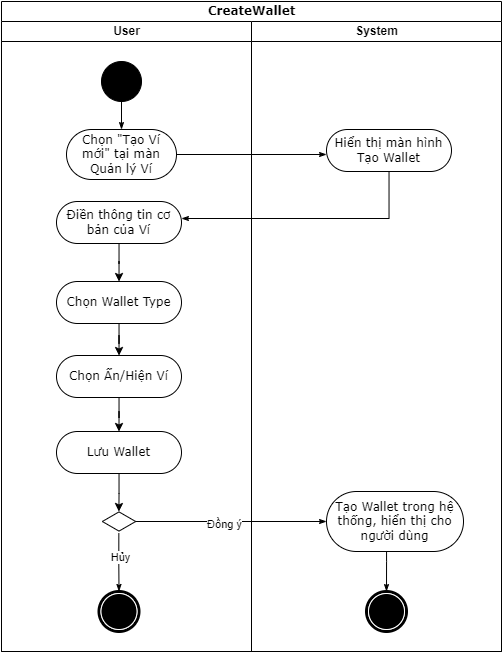

The diagram above was exported from draw.io. Its source (the exported page's mxGraphModel, read from the mxfile embedded in the PNG):
<mxGraphModel dx="1216" dy="525" grid="1" gridSize="10" guides="1" tooltips="1" connect="1" arrows="1" fold="1" page="1" pageScale="1" pageWidth="850" pageHeight="1100" background="none" math="0" shadow="0">
  <root>
    <mxCell id="0" />
    <mxCell id="1" parent="0" />
    <mxCell id="1c1d494c118603dd-1" value="CreateWallet" style="swimlane;html=1;childLayout=stackLayout;startSize=20;rounded=0;shadow=0;comic=0;labelBackgroundColor=none;strokeWidth=1;fontFamily=Verdana;fontSize=12;align=center;" parent="1" vertex="1">
      <mxGeometry x="40" y="50" width="500" height="650" as="geometry" />
    </mxCell>
    <mxCell id="yX-Vx9N_pX2fVVw5_eaG-2" style="edgeStyle=orthogonalEdgeStyle;rounded=0;html=1;labelBackgroundColor=none;startArrow=none;startFill=0;startSize=5;endArrow=classicThin;endFill=1;endSize=5;jettySize=auto;orthogonalLoop=1;strokeWidth=1;fontFamily=Verdana;fontSize=12" parent="1c1d494c118603dd-1" source="60571a20871a0731-8" target="yX-Vx9N_pX2fVVw5_eaG-1" edge="1">
      <mxGeometry relative="1" as="geometry">
        <Array as="points">
          <mxPoint x="370" y="145" />
          <mxPoint x="370" y="145" />
        </Array>
        <mxPoint x="170" y="90" as="sourcePoint" />
      </mxGeometry>
    </mxCell>
    <mxCell id="yX-Vx9N_pX2fVVw5_eaG-5" style="edgeStyle=orthogonalEdgeStyle;rounded=0;html=1;labelBackgroundColor=none;startArrow=none;startFill=0;startSize=5;endArrow=classicThin;endFill=1;endSize=5;jettySize=auto;orthogonalLoop=1;strokeWidth=1;fontFamily=Verdana;fontSize=12" parent="1c1d494c118603dd-1" source="yX-Vx9N_pX2fVVw5_eaG-1" target="yX-Vx9N_pX2fVVw5_eaG-4" edge="1">
      <mxGeometry relative="1" as="geometry">
        <Array as="points">
          <mxPoint x="388" y="217" />
        </Array>
        <mxPoint x="-100" y="217" as="sourcePoint" />
      </mxGeometry>
    </mxCell>
    <mxCell id="1c1d494c118603dd-2" value="User" style="swimlane;html=1;startSize=20;" parent="1c1d494c118603dd-1" vertex="1">
      <mxGeometry y="20" width="250" height="630" as="geometry" />
    </mxCell>
    <mxCell id="60571a20871a0731-4" value="" style="ellipse;whiteSpace=wrap;html=1;rounded=0;shadow=0;comic=0;labelBackgroundColor=none;strokeWidth=1;fillColor=#000000;fontFamily=Verdana;fontSize=12;align=center;" parent="1c1d494c118603dd-2" vertex="1">
      <mxGeometry x="100" y="40" width="40" height="40" as="geometry" />
    </mxCell>
    <mxCell id="60571a20871a0731-8" value="Chọn &quot;Tạo Ví mới&quot; tại màn Quản lý Ví" style="rounded=1;whiteSpace=wrap;html=1;shadow=0;comic=0;labelBackgroundColor=none;strokeWidth=1;fontFamily=Verdana;fontSize=12;align=center;arcSize=50;" parent="1c1d494c118603dd-2" vertex="1">
      <mxGeometry x="65" y="108" width="110" height="50" as="geometry" />
    </mxCell>
    <mxCell id="1c1d494c118603dd-27" style="edgeStyle=orthogonalEdgeStyle;rounded=0;html=1;labelBackgroundColor=none;startArrow=none;startFill=0;startSize=5;endArrow=classicThin;endFill=1;endSize=5;jettySize=auto;orthogonalLoop=1;strokeWidth=1;fontFamily=Verdana;fontSize=12" parent="1c1d494c118603dd-2" source="60571a20871a0731-4" target="60571a20871a0731-8" edge="1">
      <mxGeometry relative="1" as="geometry" />
    </mxCell>
    <mxCell id="vv-hG2I-GfLOAjSeOH0p-5" style="edgeStyle=orthogonalEdgeStyle;rounded=0;orthogonalLoop=1;jettySize=auto;html=1;" edge="1" parent="1c1d494c118603dd-2" source="yX-Vx9N_pX2fVVw5_eaG-4" target="vv-hG2I-GfLOAjSeOH0p-1">
      <mxGeometry relative="1" as="geometry" />
    </mxCell>
    <mxCell id="yX-Vx9N_pX2fVVw5_eaG-4" value="Điền thông tin cơ bản của Ví" style="rounded=1;whiteSpace=wrap;html=1;shadow=0;comic=0;labelBackgroundColor=none;strokeWidth=1;fontFamily=Verdana;fontSize=12;align=center;arcSize=50;" parent="1c1d494c118603dd-2" vertex="1">
      <mxGeometry x="55" y="180" width="125" height="42" as="geometry" />
    </mxCell>
    <mxCell id="yX-Vx9N_pX2fVVw5_eaG-10" value="Lưu Wallet" style="rounded=1;whiteSpace=wrap;html=1;shadow=0;comic=0;labelBackgroundColor=none;strokeWidth=1;fontFamily=Verdana;fontSize=12;align=center;arcSize=50;" parent="1c1d494c118603dd-2" vertex="1">
      <mxGeometry x="55" y="410" width="125" height="42" as="geometry" />
    </mxCell>
    <mxCell id="vv-hG2I-GfLOAjSeOH0p-6" style="edgeStyle=orthogonalEdgeStyle;rounded=0;orthogonalLoop=1;jettySize=auto;html=1;" edge="1" parent="1c1d494c118603dd-2" source="vv-hG2I-GfLOAjSeOH0p-1" target="vv-hG2I-GfLOAjSeOH0p-2">
      <mxGeometry relative="1" as="geometry" />
    </mxCell>
    <mxCell id="vv-hG2I-GfLOAjSeOH0p-1" value="Chọn Wallet Type" style="rounded=1;whiteSpace=wrap;html=1;shadow=0;comic=0;labelBackgroundColor=none;strokeWidth=1;fontFamily=Verdana;fontSize=12;align=center;arcSize=50;" vertex="1" parent="1c1d494c118603dd-2">
      <mxGeometry x="55" y="260" width="125" height="42" as="geometry" />
    </mxCell>
    <mxCell id="vv-hG2I-GfLOAjSeOH0p-7" style="edgeStyle=orthogonalEdgeStyle;rounded=0;orthogonalLoop=1;jettySize=auto;html=1;entryX=0.5;entryY=0;entryDx=0;entryDy=0;" edge="1" parent="1c1d494c118603dd-2" source="vv-hG2I-GfLOAjSeOH0p-2" target="yX-Vx9N_pX2fVVw5_eaG-10">
      <mxGeometry relative="1" as="geometry" />
    </mxCell>
    <mxCell id="vv-hG2I-GfLOAjSeOH0p-2" value="Chọn Ẩn/Hiện Ví" style="rounded=1;whiteSpace=wrap;html=1;shadow=0;comic=0;labelBackgroundColor=none;strokeWidth=1;fontFamily=Verdana;fontSize=12;align=center;arcSize=50;" vertex="1" parent="1c1d494c118603dd-2">
      <mxGeometry x="55" y="334" width="125" height="42" as="geometry" />
    </mxCell>
    <mxCell id="1c1d494c118603dd-3" value="System" style="swimlane;html=1;startSize=20;" parent="1c1d494c118603dd-1" vertex="1">
      <mxGeometry x="250" y="20" width="250" height="630" as="geometry" />
    </mxCell>
    <mxCell id="yX-Vx9N_pX2fVVw5_eaG-1" value="Hiển thị màn hình Tạo Wallet" style="rounded=1;whiteSpace=wrap;html=1;shadow=0;comic=0;labelBackgroundColor=none;strokeWidth=1;fontFamily=Verdana;fontSize=12;align=center;arcSize=50;" parent="1c1d494c118603dd-3" vertex="1">
      <mxGeometry x="75" y="108" width="125" height="42" as="geometry" />
    </mxCell>
    <mxCell id="yX-Vx9N_pX2fVVw5_eaG-8" value="" style="html=1;whiteSpace=wrap;aspect=fixed;shape=isoRectangle;" parent="1c1d494c118603dd-3" vertex="1">
      <mxGeometry x="-149.16" y="490" width="33.33" height="20" as="geometry" />
    </mxCell>
    <mxCell id="yX-Vx9N_pX2fVVw5_eaG-6" value="Tạo Wallet trong hệ thống, hiển thị cho người dùng" style="rounded=1;whiteSpace=wrap;html=1;shadow=0;comic=0;labelBackgroundColor=none;strokeWidth=1;fontFamily=Verdana;fontSize=12;align=center;arcSize=50;" parent="1c1d494c118603dd-3" vertex="1">
      <mxGeometry x="75" y="470" width="137" height="60" as="geometry" />
    </mxCell>
    <mxCell id="yX-Vx9N_pX2fVVw5_eaG-15" style="edgeStyle=orthogonalEdgeStyle;rounded=0;html=1;labelBackgroundColor=none;startArrow=none;startFill=0;startSize=5;endArrow=classicThin;endFill=1;endSize=5;jettySize=auto;orthogonalLoop=1;strokeWidth=1;fontFamily=Verdana;fontSize=12" parent="1c1d494c118603dd-3" source="yX-Vx9N_pX2fVVw5_eaG-8" target="yX-Vx9N_pX2fVVw5_eaG-6" edge="1">
      <mxGeometry relative="1" as="geometry">
        <Array as="points" />
        <mxPoint x="-110" y="499.40999999999997" as="sourcePoint" />
        <mxPoint x="45" y="499.40999999999997" as="targetPoint" />
      </mxGeometry>
    </mxCell>
    <mxCell id="yX-Vx9N_pX2fVVw5_eaG-16" value="Đồng ý" style="edgeLabel;html=1;align=center;verticalAlign=middle;resizable=0;points=[];" parent="yX-Vx9N_pX2fVVw5_eaG-15" vertex="1" connectable="0">
      <mxGeometry x="-0.0739" y="-2" relative="1" as="geometry">
        <mxPoint as="offset" />
      </mxGeometry>
    </mxCell>
    <mxCell id="yX-Vx9N_pX2fVVw5_eaG-17" style="edgeStyle=orthogonalEdgeStyle;rounded=0;html=1;labelBackgroundColor=none;startArrow=none;startFill=0;startSize=5;endArrow=classicThin;endFill=1;endSize=5;jettySize=auto;orthogonalLoop=1;strokeWidth=1;fontFamily=Verdana;fontSize=12;exitX=0.495;exitY=1.093;exitDx=0;exitDy=0;exitPerimeter=0;" parent="1c1d494c118603dd-3" source="yX-Vx9N_pX2fVVw5_eaG-8" target="yX-Vx9N_pX2fVVw5_eaG-9" edge="1">
      <mxGeometry relative="1" as="geometry">
        <Array as="points" />
        <mxPoint x="-123" y="472" as="sourcePoint" />
        <mxPoint x="-123" y="500" as="targetPoint" />
      </mxGeometry>
    </mxCell>
    <mxCell id="yX-Vx9N_pX2fVVw5_eaG-18" value="Hủy" style="edgeLabel;html=1;align=center;verticalAlign=middle;resizable=0;points=[];" parent="yX-Vx9N_pX2fVVw5_eaG-17" vertex="1" connectable="0">
      <mxGeometry x="-0.1804" y="1" relative="1" as="geometry">
        <mxPoint as="offset" />
      </mxGeometry>
    </mxCell>
    <mxCell id="yX-Vx9N_pX2fVVw5_eaG-9" value="" style="shape=mxgraph.bpmn.shape;html=1;verticalLabelPosition=bottom;labelBackgroundColor=#ffffff;verticalAlign=top;perimeter=ellipsePerimeter;outline=end;symbol=terminate;rounded=0;shadow=0;comic=0;strokeWidth=1;fontFamily=Verdana;fontSize=12;align=center;" parent="1c1d494c118603dd-3" vertex="1">
      <mxGeometry x="-152.5" y="570" width="40" height="40" as="geometry" />
    </mxCell>
    <mxCell id="yX-Vx9N_pX2fVVw5_eaG-19" style="edgeStyle=orthogonalEdgeStyle;rounded=0;html=1;labelBackgroundColor=none;startArrow=none;startFill=0;startSize=5;endArrow=classicThin;endFill=1;endSize=5;jettySize=auto;orthogonalLoop=1;strokeWidth=1;fontFamily=Verdana;fontSize=12;entryX=0.5;entryY=0;entryDx=0;entryDy=0;" parent="1c1d494c118603dd-3" source="yX-Vx9N_pX2fVVw5_eaG-6" target="60571a20871a0731-5" edge="1">
      <mxGeometry relative="1" as="geometry">
        <Array as="points">
          <mxPoint x="135" y="540" />
          <mxPoint x="135" y="540" />
        </Array>
        <mxPoint x="-85" y="550" as="sourcePoint" />
        <mxPoint x="70" y="550" as="targetPoint" />
      </mxGeometry>
    </mxCell>
    <mxCell id="60571a20871a0731-5" value="" style="shape=mxgraph.bpmn.shape;html=1;verticalLabelPosition=bottom;labelBackgroundColor=#ffffff;verticalAlign=top;perimeter=ellipsePerimeter;outline=end;symbol=terminate;rounded=0;shadow=0;comic=0;strokeWidth=1;fontFamily=Verdana;fontSize=12;align=center;" parent="1c1d494c118603dd-3" vertex="1">
      <mxGeometry x="115" y="570" width="40" height="40" as="geometry" />
    </mxCell>
    <mxCell id="vv-hG2I-GfLOAjSeOH0p-8" style="edgeStyle=orthogonalEdgeStyle;rounded=0;orthogonalLoop=1;jettySize=auto;html=1;" edge="1" parent="1c1d494c118603dd-1" source="yX-Vx9N_pX2fVVw5_eaG-10" target="yX-Vx9N_pX2fVVw5_eaG-8">
      <mxGeometry relative="1" as="geometry" />
    </mxCell>
  </root>
</mxGraphModel>